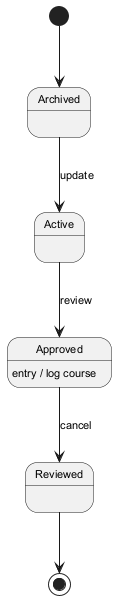

The diagram above was rendered by PlantUML. Its source (embedded in the PNG):
@startuml
skinparam backgroundColor #FFFFFF
skinparam classBackgroundColor #F1F8E9
skinparam classBorderColor #33691E
skinparam defaultFontSize 11
[*] --> Archived
Archived --> Active : update
Active --> Approved : review
Approved --> Reviewed : cancel
Approved : entry / log course
Reviewed --> [*]
@enduml